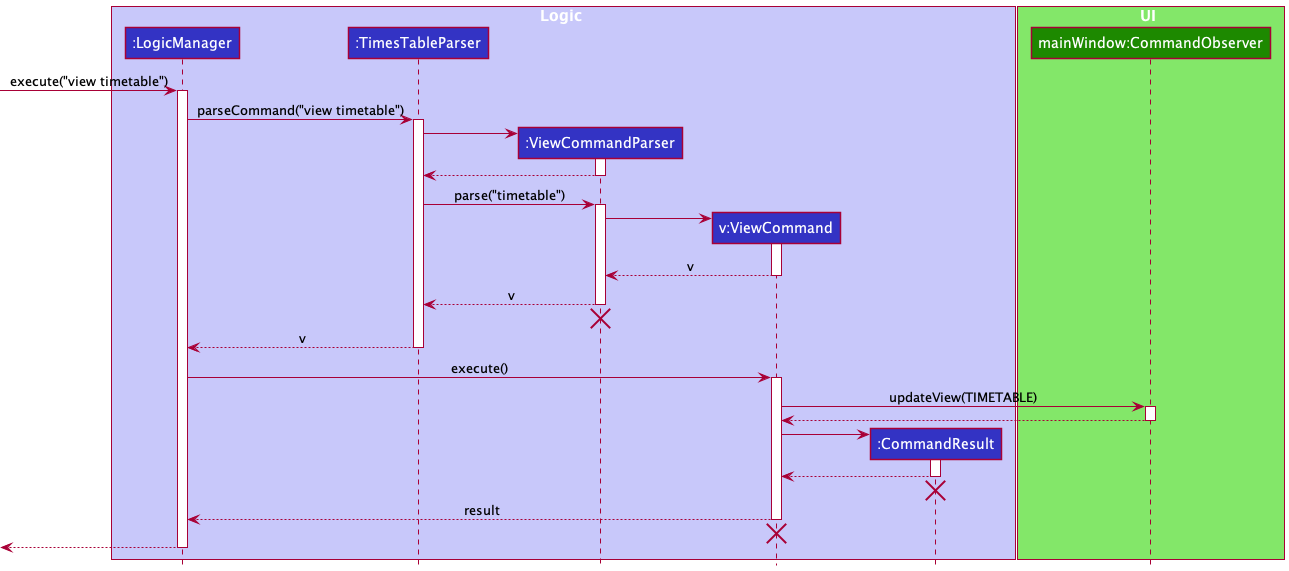

The diagram above was rendered by PlantUML. Its source (embedded in the PNG):
@startuml
!include style.puml

box Logic LOGIC_COLOR_T1
participant ":LogicManager" as LogicManager LOGIC_COLOR
participant ":TimesTableParser" as TimesTableParser LOGIC_COLOR
participant ":ViewCommandParser" as ViewCommandParser LOGIC_COLOR
participant "v:ViewCommand" as ViewCommand LOGIC_COLOR
participant ":CommandResult" as CommandResult LOGIC_COLOR
end box

box UI UI_COLOR_T1
participant "mainWindow:CommandObserver" as CommandObserver UI_COLOR
end box

[-> LogicManager : execute("view timetable")
activate LogicManager

LogicManager -> TimesTableParser : parseCommand("view timetable")
activate TimesTableParser

create ViewCommandParser
TimesTableParser -> ViewCommandParser
activate ViewCommandParser

ViewCommandParser --> TimesTableParser
deactivate ViewCommandParser

TimesTableParser -> ViewCommandParser : parse("timetable")
activate ViewCommandParser

create ViewCommand
ViewCommandParser -> ViewCommand
activate ViewCommand

ViewCommand --> ViewCommandParser : v
deactivate ViewCommand

ViewCommandParser --> TimesTableParser : v
deactivate ViewCommandParser
'Hidden arrow to position the destroy marker below the end of the activation bar.
ViewCommandParser -[hidden]-> TimesTableParser
destroy ViewCommandParser

TimesTableParser --> LogicManager : v
deactivate TimesTableParser

LogicManager -> ViewCommand : execute()
activate ViewCommand

ViewCommand -> CommandObserver : updateView(TIMETABLE)
activate CommandObserver

CommandObserver --> ViewCommand
deactivate CommandObserver

create CommandResult
ViewCommand -> CommandResult
activate CommandResult

CommandResult --> ViewCommand
deactivate CommandResult
'Hidden arrow to position the destroy marker below the end of the activation bar.
CommandResult -[hidden]-> TimesTableParser
destroy CommandResult

ViewCommand --> LogicManager : result
deactivate ViewCommand
'Hidden arrow to position the destroy marker below the end of the activation bar.
ViewCommand -[hidden]-> TimesTableParser
destroy ViewCommand

[<--LogicManager
deactivate LogicManager
@enduml